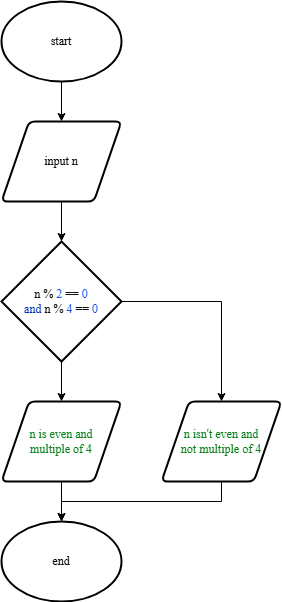

The diagram above was exported from draw.io. Its source (the exported page's mxGraphModel, read from the mxfile embedded in the PNG):
<mxGraphModel dx="1106" dy="611" grid="1" gridSize="10" guides="1" tooltips="1" connect="1" arrows="1" fold="1" page="1" pageScale="1" pageWidth="827" pageHeight="1169" math="0" shadow="0">
  <root>
    <mxCell id="0" />
    <mxCell id="1" parent="0" />
    <mxCell id="JChe34PH2GRxb-bGVxH9-1" value="start" style="strokeWidth=2;html=1;shape=mxgraph.flowchart.start_1;whiteSpace=wrap;fontSize=12;fontFamily=Times New Roman;labelBackgroundColor=none;" parent="1" vertex="1">
      <mxGeometry x="360" y="40" width="120" height="80" as="geometry" />
    </mxCell>
    <mxCell id="JChe34PH2GRxb-bGVxH9-2" value="&lt;div style=&quot;color: rgb(8, 8, 8); font-size: 12px;&quot;&gt;&lt;div style=&quot;font-size: 12px;&quot;&gt;n % &lt;span style=&quot;color: rgb(23, 80, 235); font-size: 12px;&quot;&gt;2 &lt;/span&gt;== &lt;span style=&quot;color: rgb(23, 80, 235); font-size: 12px;&quot;&gt;0 &lt;/span&gt;&lt;/div&gt;&lt;div style=&quot;font-size: 12px;&quot;&gt;&lt;span style=&quot;color: rgb(0, 51, 179); font-size: 12px;&quot;&gt;and &lt;/span&gt;n % &lt;span style=&quot;color: rgb(23, 80, 235); font-size: 12px;&quot;&gt;4 &lt;/span&gt;== &lt;span style=&quot;color: rgb(23, 80, 235); font-size: 12px;&quot;&gt;0&lt;/span&gt;&lt;/div&gt;&lt;/div&gt;" style="strokeWidth=2;html=1;shape=mxgraph.flowchart.decision;whiteSpace=wrap;fontSize=12;fontFamily=Times New Roman;labelBackgroundColor=none;" parent="1" vertex="1">
      <mxGeometry x="360" y="280" width="120" height="120" as="geometry" />
    </mxCell>
    <mxCell id="JChe34PH2GRxb-bGVxH9-3" value="&lt;div style=&quot;color: rgb(8, 8, 8); font-size: 12px;&quot;&gt;&lt;div style=&quot;font-size: 12px;&quot;&gt;&lt;span style=&quot;color: rgb(6, 125, 23); font-size: 12px;&quot;&gt;n is even&amp;nbsp;&lt;/span&gt;&lt;span style=&quot;color: rgb(6, 125, 23); background-color: initial; font-size: 12px;&quot;&gt;and&lt;/span&gt;&lt;/div&gt;&lt;div style=&quot;font-size: 12px;&quot;&gt;&lt;span style=&quot;color: rgb(6, 125, 23); background-color: initial; font-size: 12px;&quot;&gt;multiple of 4&lt;/span&gt;&lt;/div&gt;&lt;/div&gt;" style="shape=parallelogram;html=1;strokeWidth=2;perimeter=parallelogramPerimeter;whiteSpace=wrap;rounded=1;arcSize=12;size=0.23;fontSize=12;fontFamily=Times New Roman;labelBackgroundColor=none;" parent="1" vertex="1">
      <mxGeometry x="360" y="440" width="120" height="80" as="geometry" />
    </mxCell>
    <mxCell id="JChe34PH2GRxb-bGVxH9-4" value="&lt;div style=&quot;color: rgb(8, 8, 8); font-size: 12px;&quot;&gt;&lt;div style=&quot;font-size: 12px;&quot;&gt;&lt;span style=&quot;color: rgb(6, 125, 23); font-size: 12px;&quot;&gt;n isn't even&amp;nbsp;&lt;/span&gt;&lt;span style=&quot;color: rgb(6, 125, 23); background-color: initial; font-size: 12px;&quot;&gt;and&lt;/span&gt;&lt;/div&gt;&lt;div style=&quot;font-size: 12px;&quot;&gt;&lt;span style=&quot;color: rgb(6, 125, 23); background-color: initial; font-size: 12px;&quot;&gt;not multiple of 4&lt;/span&gt;&lt;/div&gt;&lt;/div&gt;" style="shape=parallelogram;html=1;strokeWidth=2;perimeter=parallelogramPerimeter;whiteSpace=wrap;rounded=1;arcSize=12;size=0.23;fontSize=12;fontFamily=Times New Roman;labelBackgroundColor=none;" parent="1" vertex="1">
      <mxGeometry x="520" y="440" width="120" height="80" as="geometry" />
    </mxCell>
    <mxCell id="JChe34PH2GRxb-bGVxH9-5" value="" style="endArrow=classic;html=1;rounded=0;entryX=0.5;entryY=0;entryDx=0;entryDy=0;entryPerimeter=0;fontSize=12;fontFamily=Times New Roman;labelBackgroundColor=none;exitX=0.5;exitY=1;exitDx=0;exitDy=0;" parent="1" source="Sj_fwudVKq7wNMe2T_Ad-1" target="JChe34PH2GRxb-bGVxH9-2" edge="1">
      <mxGeometry width="50" height="50" relative="1" as="geometry">
        <mxPoint x="490" y="290" as="sourcePoint" />
        <mxPoint x="440" y="370" as="targetPoint" />
      </mxGeometry>
    </mxCell>
    <mxCell id="JChe34PH2GRxb-bGVxH9-6" value="" style="endArrow=classic;html=1;rounded=0;exitX=0.5;exitY=1;exitDx=0;exitDy=0;exitPerimeter=0;entryX=0.5;entryY=0;entryDx=0;entryDy=0;fontSize=12;fontFamily=Times New Roman;labelBackgroundColor=none;" parent="1" source="JChe34PH2GRxb-bGVxH9-2" target="JChe34PH2GRxb-bGVxH9-3" edge="1">
      <mxGeometry width="50" height="50" relative="1" as="geometry">
        <mxPoint x="430" y="240" as="sourcePoint" />
        <mxPoint x="430" y="300" as="targetPoint" />
      </mxGeometry>
    </mxCell>
    <mxCell id="JChe34PH2GRxb-bGVxH9-7" value="" style="endArrow=classic;html=1;rounded=0;exitX=1;exitY=0.5;exitDx=0;exitDy=0;exitPerimeter=0;entryX=0.5;entryY=0;entryDx=0;entryDy=0;fontSize=12;fontFamily=Times New Roman;labelBackgroundColor=none;" parent="1" source="JChe34PH2GRxb-bGVxH9-2" target="JChe34PH2GRxb-bGVxH9-4" edge="1">
      <mxGeometry width="50" height="50" relative="1" as="geometry">
        <mxPoint x="430" y="400" as="sourcePoint" />
        <mxPoint x="430" y="460" as="targetPoint" />
        <Array as="points">
          <mxPoint x="580" y="340" />
        </Array>
      </mxGeometry>
    </mxCell>
    <mxCell id="JChe34PH2GRxb-bGVxH9-8" value="" style="endArrow=classic;html=1;rounded=0;exitX=0.5;exitY=1;exitDx=0;exitDy=0;fontSize=12;fontFamily=Times New Roman;labelBackgroundColor=none;" parent="1" source="JChe34PH2GRxb-bGVxH9-3" target="JChe34PH2GRxb-bGVxH9-9" edge="1">
      <mxGeometry width="50" height="50" relative="1" as="geometry">
        <mxPoint x="390" y="420" as="sourcePoint" />
        <mxPoint x="440" y="370" as="targetPoint" />
      </mxGeometry>
    </mxCell>
    <mxCell id="JChe34PH2GRxb-bGVxH9-9" value="end" style="strokeWidth=2;html=1;shape=mxgraph.flowchart.start_1;whiteSpace=wrap;fontSize=12;fontFamily=Times New Roman;labelBackgroundColor=none;" parent="1" vertex="1">
      <mxGeometry x="360" y="560" width="120" height="80" as="geometry" />
    </mxCell>
    <mxCell id="JChe34PH2GRxb-bGVxH9-10" value="" style="endArrow=classic;html=1;rounded=0;exitX=0.5;exitY=1;exitDx=0;exitDy=0;entryX=0.5;entryY=0;entryDx=0;entryDy=0;entryPerimeter=0;fontSize=12;fontFamily=Times New Roman;labelBackgroundColor=none;" parent="1" source="JChe34PH2GRxb-bGVxH9-4" target="JChe34PH2GRxb-bGVxH9-9" edge="1">
      <mxGeometry width="50" height="50" relative="1" as="geometry">
        <mxPoint x="430" y="520" as="sourcePoint" />
        <mxPoint x="430" y="580" as="targetPoint" />
        <Array as="points">
          <mxPoint x="580" y="540" />
          <mxPoint x="420" y="540" />
        </Array>
      </mxGeometry>
    </mxCell>
    <mxCell id="Sj_fwudVKq7wNMe2T_Ad-1" value="input n" style="shape=parallelogram;html=1;strokeWidth=2;perimeter=parallelogramPerimeter;whiteSpace=wrap;rounded=1;arcSize=12;size=0.23;fontFamily=Times New Roman;fontSize=12;" vertex="1" parent="1">
      <mxGeometry x="360" y="160" width="120" height="80" as="geometry" />
    </mxCell>
    <mxCell id="Sj_fwudVKq7wNMe2T_Ad-2" value="" style="endArrow=classic;html=1;rounded=0;entryX=0.5;entryY=0;entryDx=0;entryDy=0;fontSize=12;fontFamily=Times New Roman;labelBackgroundColor=none;exitX=0.5;exitY=1;exitDx=0;exitDy=0;exitPerimeter=0;" edge="1" parent="1" source="JChe34PH2GRxb-bGVxH9-1" target="Sj_fwudVKq7wNMe2T_Ad-1">
      <mxGeometry width="50" height="50" relative="1" as="geometry">
        <mxPoint x="430" y="250" as="sourcePoint" />
        <mxPoint x="430" y="290" as="targetPoint" />
      </mxGeometry>
    </mxCell>
  </root>
</mxGraphModel>